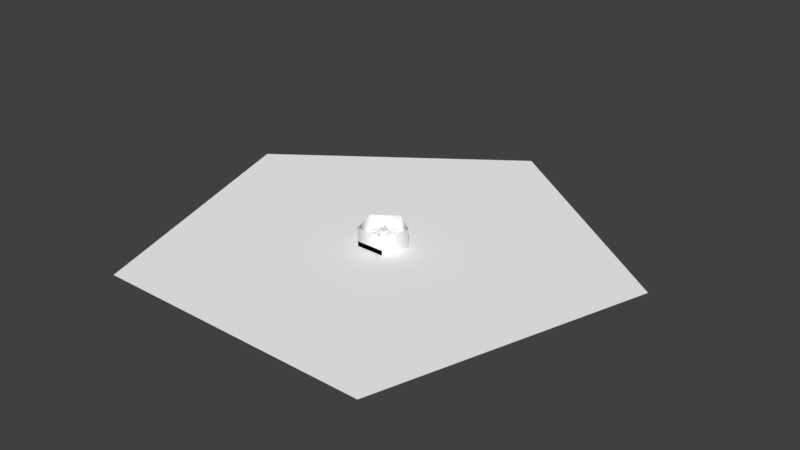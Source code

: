 # Source: Gardens.blend  (saved by Blender 2.79.0; exported with 4.5.12 LTS)
import bpy
from mathutils import Matrix  # noqa: F401  (used for matrix-valued properties, if any)

bpy.ops.wm.read_factory_settings(use_empty=True)
scene = bpy.context.scene
scene.name = 'Scene'

# ---- collections
col_collection_1 = bpy.data.collections.new('Collection 1'); scene.collection.children.link(col_collection_1)

# ---- materials (node trees are filled in below, after node groups)
mat_material = bpy.data.materials.new('Material')
mat_material.alpha_threshold = 0.0
mat_material.use_transparent_shadow = False
mat_material.diffuse_color = (1.0, 1.0, 1.0, 1.0)
mat_material.roughness = 0.5
mat_material.specular_intensity = 0.0
mat_material.line_color = (0.0, 0.0, 0.0, 1.0)

# ---- material node trees

# ---- world
world_world = bpy.data.worlds.new('World'); scene.world = world_world
world_world.color = (0.05088, 0.05088, 0.05088)
world_world.use_sun_shadow = False
world_world.sun_shadow_jitter_overblur = 0.0
world_world.cycles.sampling_method = 'MANUAL'

# ---- meshes
me_circle_001 = bpy.data.meshes.new('Circle.001')
me_circle_001.from_pydata([(-2.939, -4.045, 0.0), (2.939, -4.045, 0.0), (-2.939, -4.045, 1.0), (2.939, -4.045, 1.0), (-2.645, -3.641, 1.0), (2.645, -3.641, 1.0), (-2.645, -3.641, 0.1), (2.645, -3.641, 0.1), (-1.174, -1.616, 0.1), (1.174, -1.616, 0.1), (-1.174, -1.616, 2.0), (1.174, -1.616, 2.0), (-0.587, -0.8079, 2.0), (0.587, -0.8079, 2.0), (-0.587, -0.8079, 3.0), (0.587, -0.8079, 3.0), (-0.2935, -0.8079, 2.25), (-0.2935, -0.8079, 2.75), (0.2935, -0.8079, 2.75), (0.2935, -0.8079, 2.25), (0.1468, -1.308, 2.375), (-0.1468, -1.308, 2.375), (0.1468, -1.308, 2.625), (-0.1468, -1.308, 2.625), (0.1468, -2.208, 2.375), (-0.1468, -2.208, 2.375), (0.1468, -2.308, 2.625), (-0.1468, -2.308, 2.625), (0.1468, -2.422, 2.257), (-0.1468, -2.422, 2.257), (0.1468, -2.598, 2.434), (-0.1468, -2.598, 2.434), (0.1468, -2.559, 2.04), (-0.1468, -2.559, 2.04), (0.1468, -2.776, 2.165), (-0.1468, -2.776, 2.165), (0.1101, -2.587, 2.056), (-0.1101, -2.587, 2.056), (0.1101, -2.749, 2.15), (-0.1101, -2.749, 2.15), (0.1101, -2.433, 2.322), (-0.1101, -2.433, 2.322), (0.1101, -2.595, 2.416), (-0.1101, -2.595, 2.416), (-0.587, -0.8079, 3.0), (0.587, -0.8079, 3.0), (0.0, 0.0, 3.0)], [], [(1, 3, 2, 0), (3, 5, 4, 2), (7, 9, 8, 6), (9, 11, 10, 8), (11, 13, 12, 10), (13, 15, 14, 12), (22, 23, 27, 26), (17, 16, 21, 23), (19, 18, 22, 20), (18, 17, 23, 22), (16, 19, 20, 21), (27, 25, 29, 31), (21, 20, 24, 25), (23, 21, 25, 27), (20, 22, 26, 24), (28, 30, 34, 32), (24, 26, 30, 28), (26, 27, 31, 30), (25, 24, 28, 29), (4, 5, 7, 6), (32, 34, 38, 36), (30, 31, 35, 34), (31, 29, 33, 35), (29, 28, 32, 33), (38, 39, 43, 42), (34, 35, 39, 38), (35, 33, 37, 39), (33, 32, 36, 37), (40, 42, 43, 41), (39, 37, 41, 43), (37, 36, 40, 41), (36, 38, 42, 40), (14, 15, 45, 44), (44, 45, 46)])
me_circle_001.polygons.foreach_set('use_smooth', [True] * 34)
_uv = me_circle_001.uv_layers.new(name='UVMap')
_uv.uv.foreach_set('vector', [0.3093, 0.964, 0.3093, 0.9595, 0.3359, 0.9595, 0.3359, 0.964, 0.3093, 0.9595, 0.3106, 0.9577, 0.3346, 0.9577, 0.3359, 0.9595, 0.05964, 0.8256, 0.06631, 0.8164, 0.07695, 0.8164, 0.08362, 0.8256, 0.3173, 0.9444, 0.3173, 0.9358, 0.3279, 0.9358, 0.3279, 0.9444, 0.3173, 0.9358, 0.32, 0.9321, 0.3253, 0.9321, 0.3279, 0.9358, 0.32, 0.9321, 0.32, 0.9276, 0.3253, 0.9276, 0.3253, 0.9321, 0.3535, 0.8293, 0.3041, 0.8293, 0.3041, 0.7799, 0.3535, 0.7799, 0.3535, 0.8293, 0.3041, 0.8293, 0.3041, 0.7799, 0.3535, 0.7799, 0.3535, 0.8293, 0.3041, 0.8293, 0.3041, 0.7799, 0.3535, 0.7799, 0.3535, 0.8293, 0.3041, 0.8293, 0.3041, 0.7799, 0.3535, 0.7799, 0.3535, 0.8293, 0.3041, 0.8293, 0.3041, 0.7799, 0.3535, 0.7799, 0.3535, 0.8293, 0.3041, 0.8293, 0.3041, 0.7799, 0.3535, 0.7799, 0.3535, 0.8293, 0.3041, 0.8293, 0.3041, 0.7799, 0.3535, 0.7799, 0.3535, 0.8293, 0.3041, 0.8293, 0.3041, 0.7799, 0.3535, 0.7799, 0.3535, 0.8293, 0.3041, 0.8293, 0.3041, 0.7799, 0.3535, 0.7799, 0.3535, 0.8293, 0.3041, 0.8293, 0.3041, 0.7799, 0.3535, 0.7799, 0.3535, 0.8293, 0.3041, 0.8293, 0.3041, 0.7799, 0.3535, 0.7799, 0.3535, 0.8293, 0.3041, 0.8293, 0.3041, 0.7799, 0.3535, 0.7799, 0.3535, 0.8293, 0.3041, 0.8293, 0.3041, 0.7799, 0.3535, 0.7799, 0.3346, 0.9577, 0.3106, 0.9577, 0.3106, 0.9536, 0.3346, 0.9536, 0.3535, 0.8293, 0.3041, 0.8293, 0.3041, 0.7799, 0.3535, 0.7799, 0.3535, 0.8293, 0.3041, 0.8293, 0.3041, 0.7799, 0.3535, 0.7799, 0.3535, 0.8293, 0.3041, 0.8293, 0.3041, 0.7799, 0.3535, 0.7799, 0.3535, 0.8293, 0.3041, 0.8293, 0.3041, 0.7799, 0.3535, 0.7799, 0.3535, 0.8293, 0.3041, 0.8293, 0.3041, 0.7799, 0.3535, 0.7799, 0.3535, 0.8293, 0.3041, 0.8293, 0.3041, 0.7799, 0.3535, 0.7799, 0.3535, 0.8293, 0.3041, 0.8293, 0.3041, 0.7799, 0.3535, 0.7799, 0.3535, 0.8293, 0.3041, 0.8293, 0.3041, 0.7799, 0.3535, 0.7799, 0.3535, 0.8293, 0.3041, 0.8293, 0.3041, 0.7799, 0.3535, 0.7799, 0.3535, 0.8293, 0.3041, 0.8293, 0.3041, 0.7799, 0.3535, 0.7799, 0.3535, 0.8293, 0.3041, 0.8293, 0.3041, 0.7799, 0.3535, 0.7799, 0.3535, 0.8293, 0.3041, 0.8293, 0.3041, 0.7799, 0.3535, 0.7799, 0.3253, 0.9276, 0.32, 0.9276, 0.32, 0.9275, 0.3253, 0.9275, 0.3253, 0.9275, 0.32, 0.9275, 0.3226, 0.9238])
me_circle_001.materials.append(mat_material)
me_circle_001.use_remesh_preserve_volume = False
me_circle_001.use_remesh_preserve_attributes = False
me_circle_001.use_mirror_vertex_groups = False
me_circle_001.update()
me_circle_002 = bpy.data.meshes.new('Circle.002')
me_circle_002.from_pydata([(-2.645, -3.641, 0.6719), (2.645, -3.641, 0.6719), (-1.174, -1.616, 0.6719), (1.174, -1.616, 0.6719)], [], [(1, 3, 2, 0)])
me_circle_002.polygons.foreach_set('use_smooth', [True] * 1)
_uv = me_circle_002.uv_layers.new(name='UVMap')
_uv.uv.foreach_set('vector', [0.4239, 0.9423, 0.4306, 0.9331, 0.4412, 0.9331, 0.4479, 0.9423])
me_circle_002.materials.append(mat_material)
me_circle_002.use_remesh_preserve_volume = False
me_circle_002.use_remesh_preserve_attributes = False
me_circle_002.use_mirror_vertex_groups = False
me_circle_002.update()
me_circle_003 = bpy.data.meshes.new('Circle.003')
me_circle_003.from_pydata([(-2.939, -4.045, 0.0), (2.939, -4.045, 0.0), (-2.939, -4.045, 3.871), (2.939, -4.045, 3.871), (4.755, 1.545, 0.0), (4.755, 1.545, 3.871), (-1.669e-06, 5.0, 0.0), (-1.669e-06, 5.0, 3.871), (-4.755, 1.545, 0.0), (-4.755, 1.545, 3.871)], [], [(0, 1, 3, 2), (1, 4, 5, 3), (4, 6, 7, 5), (6, 8, 9, 7), (8, 0, 2, 9)])
me_circle_003.polygons.foreach_set('use_smooth', [True] * 5)
_uv = me_circle_003.uv_layers.new(name='UVMap')
_uv.uv.foreach_set('vector', [0.9394, 0.06821, 0.9394, 0.06821, 0.9394, 0.06821, 0.9394, 0.06821, 0.9394, 0.06821, 0.9394, 0.06821, 0.9394, 0.06821, 0.9394, 0.06821, 0.9394, 0.06821, 0.9394, 0.06821, 0.9394, 0.06821, 0.9394, 0.06821, 0.9394, 0.06821, 0.9394, 0.06821, 0.9394, 0.06821, 0.9394, 0.06821, 0.9394, 0.06821, 0.9394, 0.06821, 0.9394, 0.06821, 0.9394, 0.06821])
me_circle_003.materials.append(mat_material)
me_circle_003.use_remesh_preserve_volume = False
me_circle_003.use_remesh_preserve_attributes = False
me_circle_003.use_mirror_vertex_groups = False
me_circle_003.update()
me_circle = bpy.data.meshes.new('Circle')
me_circle.from_pydata([(0.0, 50.0, 0.0), (-47.55, 15.45, 0.0), (-29.39, -40.45, 0.0), (29.39, -40.45, 0.0), (47.55, 15.45, 0.0)], [], [(2, 3, 1), (4, 0, 3), (0, 1, 3)])
_uv = me_circle.uv_layers.new(name='UVMap')
_uv.uv.foreach_set('vector', [0.1857, 0.9291, 0.1948, 0.9357, 0.1766, 0.9357, 0.1913, 0.9464, 0.1801, 0.9464, 0.1948, 0.9357, 0.1801, 0.9464, 0.1766, 0.9357, 0.1948, 0.9357])
me_circle.materials.append(mat_material)
me_circle.use_remesh_preserve_volume = False
me_circle.use_remesh_preserve_attributes = False
me_circle.use_mirror_vertex_groups = False
me_circle.update()

# ---- objects
ob_well = bpy.data.objects.new('Well', me_circle_001)
ob_empty = bpy.data.objects.new('Empty', None)
ob_water = bpy.data.objects.new('Water', me_circle_002)
ob_wellcollision = bpy.data.objects.new('WellCollision', me_circle_003)
ob_grass = bpy.data.objects.new('Grass', me_circle)

# ---- transforms, parenting, visibility, modifiers, constraints
ob_well.location = (0.0, 0.0, 0.0)
ob_well.lineart.crease_threshold = 0.0
_m = ob_well.modifiers.new('Array', 'ARRAY')
_m.count = 5
_m.constant_offset_displace = (0.0, 0.0, 0.0)
_m.use_relative_offset = False
_m.use_merge_vertices = True
_m.use_object_offset = True
_m.offset_object = ob_empty
_m = ob_well.modifiers.new('EdgeSplit', 'EDGE_SPLIT')
_m.split_angle = 0.9844
ob_empty.parent = ob_well
ob_empty.location = (0.0, 0.0, 0.0)
ob_empty.rotation_euler = (0.0, -0.0, 1.257)
ob_empty.empty_display_type = 'SPHERE'
ob_empty.empty_image_offset = (0.0, 0.0)
ob_empty.lineart.crease_threshold = 0.0
ob_water.parent = ob_well
ob_water.location = (0.0, 0.0, 0.0)
ob_water.lineart.crease_threshold = 0.0
_m = ob_water.modifiers.new('Array', 'ARRAY')
_m.count = 5
_m.constant_offset_displace = (0.0, 0.0, 0.0)
_m.use_relative_offset = False
_m.use_merge_vertices = True
_m.use_object_offset = True
_m.offset_object = ob_empty
_m = ob_water.modifiers.new('EdgeSplit', 'EDGE_SPLIT')
_m.split_angle = 0.9844
ob_wellcollision.location = (0.0, 0.0, 0.0)
ob_wellcollision.lineart.crease_threshold = 0.0
ob_grass.location = (0.0, 0.0, 0.0)
ob_grass.lineart.crease_threshold = 0.0

# ---- collection membership
col_collection_1.objects.link(ob_well)
col_collection_1.objects.link(ob_empty)
col_collection_1.objects.link(ob_water)
col_collection_1.objects.link(ob_wellcollision)
col_collection_1.objects.link(ob_grass)

# ---- scene / render settings (as saved in the file)
scene.frame_start = 1; scene.frame_end = 250; scene.frame_set(1)
scene.render.engine = 'BLENDER_EEVEE_NEXT'
scene.render.resolution_percentage = 50
scene.render.dither_intensity = 0.0
scene.cycles.use_denoising = False
scene.cycles.samples = 128
scene.cycles.sampling_pattern = 'TABULATED_SOBOL'
scene.cycles.use_adaptive_sampling = False
scene.cycles.use_light_tree = False
scene.cycles.blur_glossy = 0.0
scene.cycles.sample_clamp_indirect = 0.0
scene.view_settings.view_transform = 'Standard'
bpy.context.view_layer.update()

# ---- added for rendering (the .blend has no active camera and no usable light): camera, sun
cam_auto = bpy.data.cameras.new('AutoCamera')
cam_auto.lens = 50.0
cam_auto.sensor_width = 36.0
cam_auto.clip_end = 2132.11
ob_auto_camera = bpy.data.objects.new('AutoCamera', cam_auto)
scene.collection.objects.link(ob_auto_camera)
ob_auto_camera.location = (121.488, -141.011, 99.1258)
ob_auto_camera.rotation_euler = (1.09748, -7.21219e-08, 0.694738)
scene.camera = ob_auto_camera
light_auto_sun = bpy.data.lights.new('AutoSun', 'SUN')
light_auto_sun.energy = 3.0
light_auto_sun.angle = 0.0523599
ob_auto_sun = bpy.data.objects.new('AutoSun', light_auto_sun)
scene.collection.objects.link(ob_auto_sun)
ob_auto_sun.rotation_euler = (0.872665, 0.174533, 0.523599)
bpy.context.view_layer.update()
